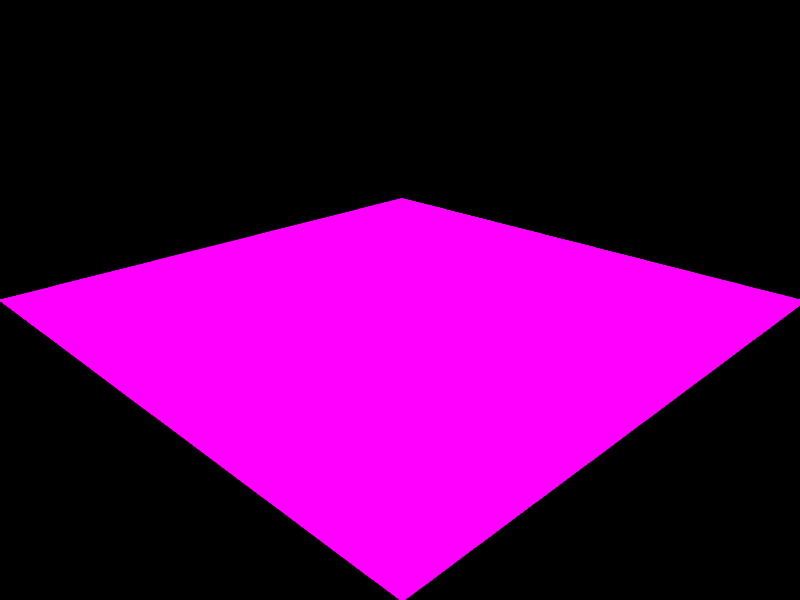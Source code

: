 # Source: tiles-no-shading-rotation-fast.blend  (saved by Blender 4.2.67; exported with 4.5.12 LTS)
import bpy
from mathutils import Matrix  # noqa: F401  (used for matrix-valued properties, if any)

bpy.ops.wm.read_factory_settings(use_empty=True)
scene = bpy.context.scene
scene.name = 'Scene'

# ---- collections
col_collection_1 = bpy.data.collections.new('Collection 1'); scene.collection.children.link(col_collection_1)

# ---- images (referenced by path relative to the original .blend; pixels are not part of the script)
import os
ASSET_DIR = os.environ.get("B2B_ASSET_DIR", "")  # directory of the original .blend (textures are referenced by path, not embedded)
HERE = os.path.dirname(os.path.abspath(__file__))  # packed textures are extracted next to this script under _unpacked/

def load_image(name, relpath, width, height, colorspace="sRGB"):
    """Load a texture the original file referenced (path relative to the .blend, or extracted next to this script)."""
    p = next((c for c in (os.path.join(HERE, relpath), os.path.join(ASSET_DIR, relpath)) if relpath and os.path.exists(c)), "")
    if p:
        img = bpy.data.images.load(p, check_existing=True)
        img.name = name
    else:  # same state as the original file: an image datablock whose file is absent (Cycles renders it pink)
        img = bpy.data.images.new(name, width, height)
        img.source = "FILE"
        img.filepath = "//" + (relpath or name)
    img.colorspace_settings.name = colorspace
    return img
img_texture_png = load_image('texture.png', 'texture.png', 1024, 1024, 'sRGB')

# ---- materials (node trees are filled in below, after node groups)
mat_terrainmed = bpy.data.materials.new('TerrainMed')
mat_terrainmed.alpha_threshold = 0.0
mat_terrainmed.use_transparent_shadow = False
mat_terrainmed.preview_render_type = 'FLAT'
mat_terrainmed.diffuse_color = (1.0, 1.0, 1.0, 1.0)
mat_terrainmed.roughness = 0.5
mat_terrainmed.specular_intensity = 0.0
mat_terrainmed.line_color = (0.0, 0.0, 0.0, 1.0)
mat_terrainlight = bpy.data.materials.new('TerrainLight')
mat_terrainlight.alpha_threshold = 0.0
mat_terrainlight.use_transparent_shadow = False
mat_terrainlight.preview_render_type = 'FLAT'
mat_terrainlight.diffuse_color = (1.0, 1.0, 1.0, 1.0)
mat_terrainlight.roughness = 0.5
mat_terrainlight.specular_intensity = 0.0
mat_terrainlight.line_color = (0.0, 0.0, 0.0, 1.0)
mat_terraindark = bpy.data.materials.new('TerrainDark')
mat_terraindark.alpha_threshold = 0.0
mat_terraindark.use_transparent_shadow = False
mat_terraindark.preview_render_type = 'FLAT'
mat_terraindark.diffuse_color = (1.0, 1.0, 1.0, 1.0)
mat_terraindark.roughness = 0.5
mat_terraindark.specular_intensity = 0.0
mat_terraindark.line_color = (0.0, 0.0, 0.0, 1.0)

# ---- material node trees
mat_terrainmed.use_nodes = True; mat_terrainmed.node_tree.nodes.clear()
_N = mat_terrainmed.node_tree.nodes; _L = mat_terrainmed.node_tree.links
n0 = _N.new('ShaderNodeOutputMaterial'); n0.name = 'Material Output'; n0.location = (300, 300)
n1 = _N.new('ShaderNodeEmission'); n1.name = 'Emission'; n1.location = (10, 300)
n2 = _N.new('ShaderNodeTexImage'); n2.name = 'Image Texture'; n2.location = (-280, 260)
n2.image = img_texture_png
n2.extension = 'EXTEND'
n3 = _N.new('ShaderNodeMapping'); n3.name = 'Mapping'; n3.location = (-460, 220)
n3.vector_type = 'TEXTURE'
n3.inputs[1].default_value = (0.0, 1.0, 0.0)
n3.inputs[2].default_value = (0.0, 0.0, -1.571)
n4 = _N.new('ShaderNodeTexCoord'); n4.name = 'Texture Coordinate'; n4.location = (-640, 220)
_L.new(n1.outputs[0], n0.inputs[0])
_L.new(n2.outputs[0], n1.inputs[0])
_L.new(n3.outputs[0], n2.inputs[0])
_L.new(n4.outputs[2], n3.inputs[0])
n0.is_active_output = True
mat_terrainlight.use_nodes = True; mat_terrainlight.node_tree.nodes.clear()
_N = mat_terrainlight.node_tree.nodes; _L = mat_terrainlight.node_tree.links
n0 = _N.new('ShaderNodeOutputMaterial'); n0.name = 'Material Output'; n0.location = (300, 300)
n1 = _N.new('ShaderNodeEmission'); n1.name = 'Emission'; n1.location = (10, 300)
n2 = _N.new('ShaderNodeTexImage'); n2.name = 'Image Texture'; n2.location = (-280, 260)
n2.image = img_texture_png
n2.extension = 'EXTEND'
n3 = _N.new('ShaderNodeMapping'); n3.name = 'Mapping'; n3.location = (-460, 220)
n3.vector_type = 'TEXTURE'
n3.inputs[1].default_value = (0.0, 1.0, 0.0)
n3.inputs[2].default_value = (0.0, 0.0, -1.571)
n4 = _N.new('ShaderNodeTexCoord'); n4.name = 'Texture Coordinate'; n4.location = (-640, 220)
_L.new(n1.outputs[0], n0.inputs[0])
_L.new(n2.outputs[0], n1.inputs[0])
_L.new(n3.outputs[0], n2.inputs[0])
_L.new(n4.outputs[2], n3.inputs[0])
n0.is_active_output = True
mat_terraindark.use_nodes = True; mat_terraindark.node_tree.nodes.clear()
_N = mat_terraindark.node_tree.nodes; _L = mat_terraindark.node_tree.links
n0 = _N.new('ShaderNodeOutputMaterial'); n0.name = 'Material Output'; n0.location = (300, 300)
n1 = _N.new('ShaderNodeEmission'); n1.name = 'Emission'; n1.location = (10, 300)
n2 = _N.new('ShaderNodeTexImage'); n2.name = 'Image Texture'; n2.location = (-280, 260)
n2.image = img_texture_png
n2.extension = 'EXTEND'
n3 = _N.new('ShaderNodeMapping'); n3.name = 'Mapping'; n3.location = (-460, 220)
n3.vector_type = 'TEXTURE'
n3.inputs[1].default_value = (0.0, 1.0, 0.0)
n3.inputs[2].default_value = (0.0, 0.0, -1.571)
n4 = _N.new('ShaderNodeTexCoord'); n4.name = 'Texture Coordinate'; n4.location = (-640, 220)
_L.new(n1.outputs[0], n0.inputs[0])
_L.new(n2.outputs[0], n1.inputs[0])
_L.new(n3.outputs[0], n2.inputs[0])
_L.new(n4.outputs[2], n3.inputs[0])
n0.is_active_output = True

# ---- cameras
cam_camera = bpy.data.cameras.new('Camera')
cam_camera.type = 'ORTHO'
cam_camera.clip_end = 100.0
cam_camera.lens = 35.0
cam_camera.sensor_width = 32.0
cam_camera.sensor_height = 18.0
cam_camera.ortho_scale = 2.8
cam_camera.dof.focus_distance = 0.0
cam_camera.dof.aperture_fstop = 128.0

# ---- meshes
me_plane_003 = bpy.data.meshes.new('Plane.003')
me_plane_003.from_pydata([(11.0, 0.9994, 0.4067), (11.0, -1.001, -0.0025), (8.999, -1.001, 0.4017), (8.999, 0.9994, 0.4067), (0.9992, 0.9993, 0.405), (0.9992, -1.001, 0.0), (-1.001, -1.001, 0.0), (-1.001, 0.9993, 0.405), (-14.0, 0.9992, 0.0), (-14.0, -1.001, 0.0), (-16.0, -1.001, 0.0), (-16.0, 0.9992, 0.0), (-9.001, 0.9992, 0.0), (-9.001, -1.001, 0.0), (-11.0, -1.001, 0.0), (-11.0, 0.9992, 0.405), (-6.001, 0.9993, 0.405), (-6.001, -1.001, 0.0), (-4.001, -1.001, 0.0), (-4.001, 0.9993, 0.0), (3.999, 0.9994, 0.405), (3.999, -1.001, 0.0), (5.999, -1.001, 0.0), (5.999, 0.9994, 0.405), (14.0, 0.9995, 0.4067), (14.0, -1.001, 0.4017), (16.0, -1.001, -0.0025), (16.0, 0.9995, 0.4067), (19.0, 0.9997, 0.402), (19.0, -1.0, 0.0), (21.0, -1.0, -0.402), (21.0, 0.9997, 0.0), (26.0, 0.9998, 0.0), (26.0, -1.0, -0.402), (24.0, -1.0, 0.0), (24.0, 0.9998, 0.402), (29.0, -0.999, 0.0), (29.0, 1.001, 0.4), (31.0, 1.001, 0.0), (31.0, -0.999, 0.405)], [], [(0, 3, 2), (0, 2, 1), (4, 7, 6, 5), (8, 11, 10, 9), (12, 15, 14), (12, 14, 13), (19, 17, 18), (19, 16, 17), (23, 20, 21, 22), (27, 25, 26), (27, 24, 25), (31, 28, 29, 30), (32, 35, 34, 33), (36, 39, 38), (36, 38, 37)])
me_plane_003.polygons.foreach_set('material_index', [0, 1, 1, 0, 1, 0, 0, 2, 2, 2, 0, 1, 2, 1, 2])
_uv = me_plane_003.uv_layers.new(name='UVMap')
_uv.uv.foreach_set('vector', [1.0, 1.0, 0.0, 1.0, 0.0, 0.0, 1.0, 1.0, 0.0, 0.0, 1.0, 0.0, 1.0, 1.0, 0.0, 1.0, 0.0, 0.0, 1.0, 0.0, 1.0, 1.0, 0.0, 1.0, 0.0, 0.0, 1.0, 0.0, 1.0, 1.0, 0.0, 1.0, 0.0, 0.0, 1.0, 1.0, 0.0, 0.0, 1.0, 0.0, 1.0, 1.0, 0.0, 0.0, 1.0, 0.0, 1.0, 1.0, 0.0, 1.0, 0.0, 0.0, 1.0, 1.0, 0.0, 1.0, 0.0, 0.0, 1.0, 0.0, 1.0, 1.0, 0.0, 0.0, 1.0, 0.0, 1.0, 1.0, 0.0, 1.0, 0.0, 0.0, 1.0, 1.0, 0.0, 1.0, 0.0, 0.0, 1.0, 0.0, 1.0, 1.0, 0.0, 1.0, 0.0, 0.0, 1.0, 0.0, 1.0, 1.0, 0.0, 1.0, 0.0, 0.0, 1.0, 1.0, 0.0, 0.0, 1.0, 0.0])
me_plane_003.materials.append(mat_terrainmed)
me_plane_003.materials.append(mat_terrainlight)
me_plane_003.materials.append(mat_terraindark)
me_plane_003.use_remesh_preserve_volume = False
me_plane_003.use_remesh_preserve_attributes = False
me_plane_003.use_mirror_vertex_groups = False
me_plane_003.update()

# ---- objects
ob_terrain = bpy.data.objects.new('Terrain', me_plane_003)
ob_camera = bpy.data.objects.new('Camera', cam_camera)

# ---- transforms, parenting, visibility, modifiers, constraints
ob_terrain.location = (0.5, 29.5, 0.0)
ob_terrain.rotation_euler = (0.0, 0.0, -20.42)
ob_terrain.lineart.crease_threshold = 0.0
ob_camera.location = (10.0, -10.0, 8.16)
ob_camera.rotation_euler = (1.047, 0.0, 0.7854)
ob_camera.lock_rotations_4d = False
ob_camera.empty_display_type = 'ARROWS'
ob_camera.color = (0.0, 0.0, 0.0, 0.0)
ob_camera.display_type = 'WIRE'
ob_camera.lineart.crease_threshold = 0.0

# ---- collection membership
col_collection_1.objects.link(ob_terrain)
col_collection_1.objects.link(ob_camera)

# ---- scene / render settings (as saved in the file)
scene.camera = ob_camera
scene.frame_start = 4; scene.frame_end = 22; scene.frame_set(22)
scene.render.engine = 'CYCLES'
scene.render.image_settings.compression = 90
scene.render.resolution_x = 128
scene.render.resolution_y = 96
scene.render.dither_intensity = 0.0
scene.render.filter_size = 0.0
scene.render.film_transparent = True
scene.render.use_high_quality_normals = True
scene.render.bake_margin = 2
scene.render.bake_bias = 0.0
scene.cycles.use_denoising = False
scene.cycles.samples = 10
scene.cycles.sampling_pattern = 'TABULATED_SOBOL'
scene.cycles.light_sampling_threshold = 0.0
scene.cycles.use_adaptive_sampling = False
scene.cycles.use_light_tree = False
scene.cycles.blur_glossy = 0.0
scene.cycles.volume_bounces = 1
scene.cycles.pixel_filter_type = 'GAUSSIAN'
scene.cycles.filter_width = 0.01
scene.cycles.sample_clamp_indirect = 0.0
scene.view_settings.view_transform = 'Standard'
bpy.context.view_layer.update()
